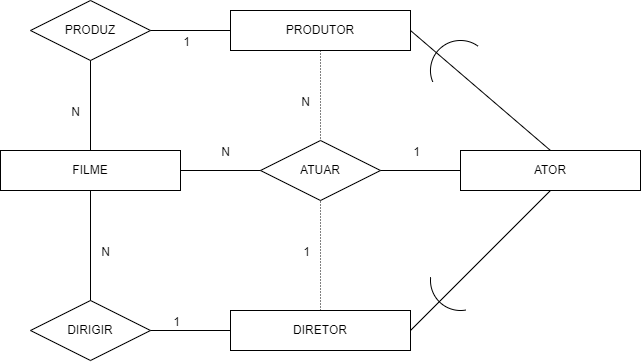

The diagram above was exported from draw.io. Its source (the exported page's mxGraphModel, read from the mxfile embedded in the PNG):
<mxGraphModel dx="1597" dy="963" grid="1" gridSize="10" guides="1" tooltips="1" connect="1" arrows="1" fold="1" page="1" pageScale="1" pageWidth="1100" pageHeight="850" math="0" shadow="0">
  <root>
    <mxCell id="0" />
    <mxCell id="1" parent="0" />
    <mxCell id="2" value="ATOR" style="whiteSpace=wrap;html=1;align=center;" vertex="1" parent="1">
      <mxGeometry x="690" y="395" width="180" height="40" as="geometry" />
    </mxCell>
    <mxCell id="3" value="DIRETOR" style="whiteSpace=wrap;html=1;align=center;" vertex="1" parent="1">
      <mxGeometry x="460" y="555" width="180" height="40" as="geometry" />
    </mxCell>
    <mxCell id="4" value="FILME" style="whiteSpace=wrap;html=1;align=center;" vertex="1" parent="1">
      <mxGeometry x="230" y="395" width="180" height="40" as="geometry" />
    </mxCell>
    <mxCell id="5" value="PRODUTOR&lt;br&gt;" style="whiteSpace=wrap;html=1;align=center;" vertex="1" parent="1">
      <mxGeometry x="460" y="255" width="180" height="40" as="geometry" />
    </mxCell>
    <mxCell id="6" value="ATUAR" style="shape=rhombus;perimeter=rhombusPerimeter;whiteSpace=wrap;html=1;align=center;" vertex="1" parent="1">
      <mxGeometry x="490" y="385" width="120" height="60" as="geometry" />
    </mxCell>
    <mxCell id="10" value="" style="endArrow=none;html=1;rounded=0;entryX=0;entryY=0.5;entryDx=0;entryDy=0;exitX=1;exitY=0.5;exitDx=0;exitDy=0;" edge="1" parent="1" source="6" target="2">
      <mxGeometry relative="1" as="geometry">
        <mxPoint x="470" y="585" as="sourcePoint" />
        <mxPoint x="630" y="585" as="targetPoint" />
      </mxGeometry>
    </mxCell>
    <mxCell id="11" value="1" style="resizable=0;html=1;align=right;verticalAlign=bottom;" connectable="0" vertex="1" parent="10">
      <mxGeometry x="1" relative="1" as="geometry">
        <mxPoint x="-40" y="-10" as="offset" />
      </mxGeometry>
    </mxCell>
    <mxCell id="12" value="" style="endArrow=none;html=1;rounded=0;entryX=0;entryY=0.5;entryDx=0;entryDy=0;exitX=1;exitY=0.5;exitDx=0;exitDy=0;" edge="1" parent="1" source="4" target="6">
      <mxGeometry relative="1" as="geometry">
        <mxPoint x="470" y="585" as="sourcePoint" />
        <mxPoint x="630" y="585" as="targetPoint" />
      </mxGeometry>
    </mxCell>
    <mxCell id="13" value="N" style="resizable=0;html=1;align=right;verticalAlign=bottom;" connectable="0" vertex="1" parent="12">
      <mxGeometry x="1" relative="1" as="geometry">
        <mxPoint x="-30" y="-10" as="offset" />
      </mxGeometry>
    </mxCell>
    <mxCell id="15" value="" style="endArrow=none;html=1;rounded=0;dashed=1;dashPattern=1 2;exitX=0.5;exitY=0;exitDx=0;exitDy=0;entryX=0.5;entryY=1;entryDx=0;entryDy=0;" edge="1" parent="1" source="3" target="6">
      <mxGeometry relative="1" as="geometry">
        <mxPoint x="470" y="585" as="sourcePoint" />
        <mxPoint x="630" y="585" as="targetPoint" />
      </mxGeometry>
    </mxCell>
    <mxCell id="16" value="1" style="resizable=0;html=1;align=right;verticalAlign=bottom;" connectable="0" vertex="1" parent="15">
      <mxGeometry x="1" relative="1" as="geometry">
        <mxPoint x="-10" y="60" as="offset" />
      </mxGeometry>
    </mxCell>
    <mxCell id="17" value="DIRIGIR" style="shape=rhombus;perimeter=rhombusPerimeter;whiteSpace=wrap;html=1;align=center;" vertex="1" parent="1">
      <mxGeometry x="260" y="545" width="120" height="60" as="geometry" />
    </mxCell>
    <mxCell id="18" value="" style="endArrow=none;html=1;rounded=0;exitX=0;exitY=0.5;exitDx=0;exitDy=0;entryX=1;entryY=0.5;entryDx=0;entryDy=0;" edge="1" parent="1" source="3" target="17">
      <mxGeometry relative="1" as="geometry">
        <mxPoint x="470" y="585" as="sourcePoint" />
        <mxPoint x="630" y="585" as="targetPoint" />
      </mxGeometry>
    </mxCell>
    <mxCell id="19" value="1" style="resizable=0;html=1;align=right;verticalAlign=bottom;" connectable="0" vertex="1" parent="18">
      <mxGeometry x="1" relative="1" as="geometry">
        <mxPoint x="30" as="offset" />
      </mxGeometry>
    </mxCell>
    <mxCell id="20" value="" style="endArrow=none;html=1;rounded=0;exitX=0.5;exitY=0;exitDx=0;exitDy=0;entryX=0.5;entryY=1;entryDx=0;entryDy=0;" edge="1" parent="1" source="17" target="4">
      <mxGeometry relative="1" as="geometry">
        <mxPoint x="470" y="585" as="sourcePoint" />
        <mxPoint x="630" y="585" as="targetPoint" />
      </mxGeometry>
    </mxCell>
    <mxCell id="21" value="N" style="resizable=0;html=1;align=right;verticalAlign=bottom;" connectable="0" vertex="1" parent="20">
      <mxGeometry x="1" relative="1" as="geometry">
        <mxPoint x="20" y="70" as="offset" />
      </mxGeometry>
    </mxCell>
    <mxCell id="22" value="" style="endArrow=none;html=1;rounded=0;entryX=0.5;entryY=1;entryDx=0;entryDy=0;exitX=1;exitY=0.5;exitDx=0;exitDy=0;" edge="1" parent="1" source="3" target="2">
      <mxGeometry relative="1" as="geometry">
        <mxPoint x="470" y="485" as="sourcePoint" />
        <mxPoint x="630" y="485" as="targetPoint" />
      </mxGeometry>
    </mxCell>
    <mxCell id="23" value="" style="verticalLabelPosition=bottom;verticalAlign=top;html=1;shape=mxgraph.basic.arc;startAngle=0.47195137671090204;endAngle=0.7658627587152768;" vertex="1" parent="1">
      <mxGeometry x="660" y="495" width="60" height="60" as="geometry" />
    </mxCell>
    <mxCell id="25" value="" style="endArrow=none;html=1;rounded=0;entryX=0.5;entryY=0;entryDx=0;entryDy=0;exitX=1;exitY=0.5;exitDx=0;exitDy=0;" edge="1" parent="1" source="5" target="2">
      <mxGeometry relative="1" as="geometry">
        <mxPoint x="470" y="485" as="sourcePoint" />
        <mxPoint x="630" y="485" as="targetPoint" />
      </mxGeometry>
    </mxCell>
    <mxCell id="26" value="" style="verticalLabelPosition=bottom;verticalAlign=top;html=1;shape=mxgraph.basic.arc;startAngle=0.6874428733252864;endAngle=0.1;" vertex="1" parent="1">
      <mxGeometry x="660" y="285" width="60" height="60" as="geometry" />
    </mxCell>
    <mxCell id="28" value="PRODUZ" style="shape=rhombus;perimeter=rhombusPerimeter;whiteSpace=wrap;html=1;align=center;" vertex="1" parent="1">
      <mxGeometry x="260" y="245" width="120" height="60" as="geometry" />
    </mxCell>
    <mxCell id="29" value="" style="endArrow=none;html=1;rounded=0;dashed=1;dashPattern=1 2;exitX=0.5;exitY=1;exitDx=0;exitDy=0;entryX=0.5;entryY=0;entryDx=0;entryDy=0;" edge="1" parent="1" source="5" target="6">
      <mxGeometry relative="1" as="geometry">
        <mxPoint x="470" y="485" as="sourcePoint" />
        <mxPoint x="630" y="485" as="targetPoint" />
      </mxGeometry>
    </mxCell>
    <mxCell id="30" value="N" style="resizable=0;html=1;align=right;verticalAlign=bottom;" connectable="0" vertex="1" parent="29">
      <mxGeometry x="1" relative="1" as="geometry">
        <mxPoint x="-10" y="-30" as="offset" />
      </mxGeometry>
    </mxCell>
    <mxCell id="31" value="" style="endArrow=none;html=1;rounded=0;entryX=0;entryY=0.5;entryDx=0;entryDy=0;exitX=1;exitY=0.5;exitDx=0;exitDy=0;" edge="1" parent="1" source="28" target="5">
      <mxGeometry relative="1" as="geometry">
        <mxPoint x="470" y="485" as="sourcePoint" />
        <mxPoint x="630" y="485" as="targetPoint" />
      </mxGeometry>
    </mxCell>
    <mxCell id="32" value="1" style="resizable=0;html=1;align=right;verticalAlign=bottom;" connectable="0" vertex="1" parent="31">
      <mxGeometry x="1" relative="1" as="geometry">
        <mxPoint x="-40" y="20" as="offset" />
      </mxGeometry>
    </mxCell>
    <mxCell id="33" value="" style="endArrow=none;html=1;rounded=0;exitX=0.5;exitY=1;exitDx=0;exitDy=0;entryX=0.5;entryY=0;entryDx=0;entryDy=0;" edge="1" parent="1" source="28" target="4">
      <mxGeometry relative="1" as="geometry">
        <mxPoint x="470" y="485" as="sourcePoint" />
        <mxPoint x="630" y="485" as="targetPoint" />
      </mxGeometry>
    </mxCell>
    <mxCell id="34" value="N" style="resizable=0;html=1;align=right;verticalAlign=bottom;" connectable="0" vertex="1" parent="33">
      <mxGeometry x="1" relative="1" as="geometry">
        <mxPoint x="-10" y="-30" as="offset" />
      </mxGeometry>
    </mxCell>
  </root>
</mxGraphModel>